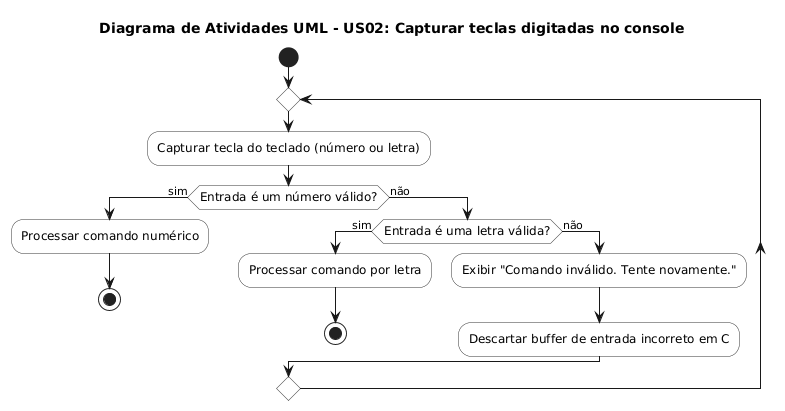

The diagram above was rendered by PlantUML. Its source (embedded in the PNG):
@startuml
skinparam ActivityFontSize 12
skinparam ActivityBorderColor #333333
skinparam ActivityBackgroundColor #FFFFFF

title Diagrama de Atividades UML - US02: Capturar teclas digitadas no console

start

repeat
  :Capturar tecla do teclado (número ou letra);
  
  if (Entrada é um número válido?) then (sim)
    :Processar comando numérico;
    stop
  else (não)
    if (Entrada é uma letra válida?) then (sim)
      :Processar comando por letra;
      stop
    else (não)
      :Exibir "Comando inválido. Tente novamente.";
      :Descartar buffer de entrada incorreto em C;
    endif
  endif
repeat while ()
@enduml